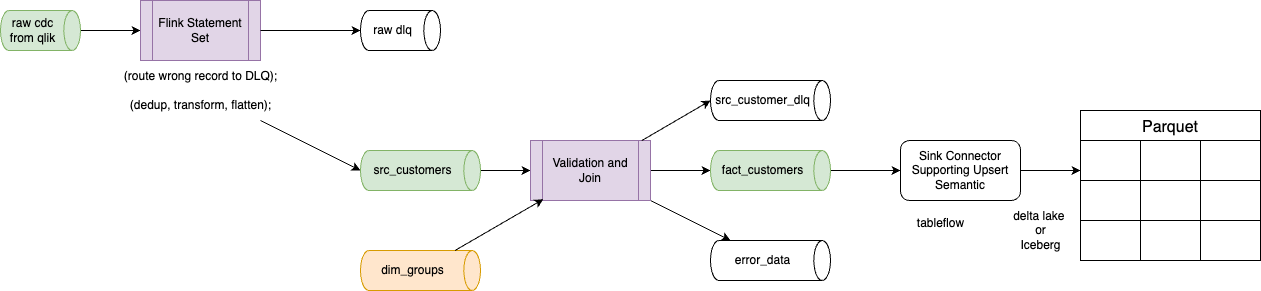

The diagram above was exported from draw.io. Its source (the exported page's mxGraphModel, read from the mxfile embedded in the PNG):
<mxGraphModel dx="837" dy="825" grid="1" gridSize="10" guides="1" tooltips="1" connect="1" arrows="1" fold="1" page="1" pageScale="1" pageWidth="850" pageHeight="1100" math="0" shadow="0">
  <root>
    <mxCell id="0" />
    <mxCell id="1" parent="0" />
    <mxCell id="5" style="edgeStyle=none;html=1;" parent="1" source="2" target="3" edge="1">
      <mxGeometry relative="1" as="geometry" />
    </mxCell>
    <mxCell id="2" value="raw cdc from qlik" style="shape=cylinder3;whiteSpace=wrap;html=1;boundedLbl=1;backgroundOutline=1;size=8.33203125;direction=south;fillColor=#d5e8d4;strokeColor=#82b366;" parent="1" vertex="1">
      <mxGeometry x="40" y="150" width="80" height="40" as="geometry" />
    </mxCell>
    <mxCell id="3" value="Flink Statement Set" style="shape=process;whiteSpace=wrap;html=1;backgroundOutline=1;fillColor=#e1d5e7;strokeColor=#9673a6;" parent="1" vertex="1">
      <mxGeometry x="180" y="140" width="120" height="60" as="geometry" />
    </mxCell>
    <mxCell id="4" value="(route wrong record to DLQ);&lt;br&gt;&lt;br&gt;(dedup, transform, flatten);" style="text;html=1;align=center;verticalAlign=middle;resizable=0;points=[];autosize=1;strokeColor=none;fillColor=none;" parent="1" vertex="1">
      <mxGeometry x="150" y="200" width="180" height="60" as="geometry" />
    </mxCell>
    <mxCell id="6" value="raw dlq" style="shape=cylinder3;whiteSpace=wrap;html=1;boundedLbl=1;backgroundOutline=1;size=8.33203125;direction=south;" parent="1" vertex="1">
      <mxGeometry x="400" y="150" width="80" height="40" as="geometry" />
    </mxCell>
    <mxCell id="7" style="edgeStyle=none;html=1;entryX=0.5;entryY=1;entryDx=0;entryDy=0;entryPerimeter=0;" parent="1" source="3" target="6" edge="1">
      <mxGeometry relative="1" as="geometry" />
    </mxCell>
    <mxCell id="11" style="edgeStyle=none;html=1;entryX=0;entryY=0.5;entryDx=0;entryDy=0;" parent="1" source="8" target="10" edge="1">
      <mxGeometry relative="1" as="geometry" />
    </mxCell>
    <mxCell id="8" value="src_customers" style="shape=cylinder3;whiteSpace=wrap;html=1;boundedLbl=1;backgroundOutline=1;size=8.33203125;direction=south;fillColor=#d5e8d4;strokeColor=#82b366;" parent="1" vertex="1">
      <mxGeometry x="400" y="290" width="120" height="40" as="geometry" />
    </mxCell>
    <mxCell id="9" style="edgeStyle=none;html=1;entryX=0.5;entryY=1;entryDx=0;entryDy=0;entryPerimeter=0;" parent="1" source="4" target="8" edge="1">
      <mxGeometry relative="1" as="geometry" />
    </mxCell>
    <mxCell id="13" style="edgeStyle=none;html=1;" parent="1" source="10" target="12" edge="1">
      <mxGeometry relative="1" as="geometry" />
    </mxCell>
    <mxCell id="36" style="edgeStyle=none;html=1;" parent="1" source="10" target="35" edge="1">
      <mxGeometry relative="1" as="geometry" />
    </mxCell>
    <mxCell id="10" value="Validation and Join" style="shape=process;whiteSpace=wrap;html=1;backgroundOutline=1;fillColor=#e1d5e7;strokeColor=#9673a6;" parent="1" vertex="1">
      <mxGeometry x="570" y="280" width="120" height="60" as="geometry" />
    </mxCell>
    <mxCell id="19" style="edgeStyle=none;html=1;" parent="1" source="12" target="18" edge="1">
      <mxGeometry relative="1" as="geometry" />
    </mxCell>
    <mxCell id="12" value="fact_customers" style="shape=cylinder3;whiteSpace=wrap;html=1;boundedLbl=1;backgroundOutline=1;size=8.33203125;direction=south;fillColor=#d5e8d4;strokeColor=#82b366;" parent="1" vertex="1">
      <mxGeometry x="750" y="290" width="120" height="40" as="geometry" />
    </mxCell>
    <mxCell id="14" value="src_customer_dlq" style="shape=cylinder3;whiteSpace=wrap;html=1;boundedLbl=1;backgroundOutline=1;size=8.33203125;direction=south;" parent="1" vertex="1">
      <mxGeometry x="750" y="220" width="120" height="40" as="geometry" />
    </mxCell>
    <mxCell id="15" style="edgeStyle=none;html=1;entryX=0.5;entryY=1;entryDx=0;entryDy=0;entryPerimeter=0;" parent="1" source="10" target="14" edge="1">
      <mxGeometry relative="1" as="geometry" />
    </mxCell>
    <mxCell id="16" value="dim_groups" style="shape=cylinder3;whiteSpace=wrap;html=1;boundedLbl=1;backgroundOutline=1;size=8.33203125;direction=south;fillColor=#ffe6cc;strokeColor=#d79b00;" parent="1" vertex="1">
      <mxGeometry x="400" y="390" width="120" height="40" as="geometry" />
    </mxCell>
    <mxCell id="17" style="edgeStyle=none;html=1;entryX=0.107;entryY=0.979;entryDx=0;entryDy=0;entryPerimeter=0;" parent="1" source="16" target="10" edge="1">
      <mxGeometry relative="1" as="geometry" />
    </mxCell>
    <mxCell id="18" value="Sink Connector Supporting Upsert Semantic" style="rounded=1;whiteSpace=wrap;html=1;" parent="1" vertex="1">
      <mxGeometry x="940" y="280" width="120" height="60" as="geometry" />
    </mxCell>
    <mxCell id="20" value="Parquet" style="shape=table;startSize=30;container=1;collapsible=0;childLayout=tableLayout;strokeColor=default;fontSize=16;" parent="1" vertex="1">
      <mxGeometry x="1120" y="250" width="180" height="150" as="geometry" />
    </mxCell>
    <mxCell id="21" value="" style="shape=tableRow;horizontal=0;startSize=0;swimlaneHead=0;swimlaneBody=0;strokeColor=inherit;top=0;left=0;bottom=0;right=0;collapsible=0;dropTarget=0;fillColor=none;points=[[0,0.5],[1,0.5]];portConstraint=eastwest;fontSize=16;" parent="20" vertex="1">
      <mxGeometry y="30" width="180" height="40" as="geometry" />
    </mxCell>
    <mxCell id="22" value="" style="shape=partialRectangle;html=1;whiteSpace=wrap;connectable=0;strokeColor=inherit;overflow=hidden;fillColor=none;top=0;left=0;bottom=0;right=0;pointerEvents=1;fontSize=16;" parent="21" vertex="1">
      <mxGeometry width="60" height="40" as="geometry">
        <mxRectangle width="60" height="40" as="alternateBounds" />
      </mxGeometry>
    </mxCell>
    <mxCell id="23" value="" style="shape=partialRectangle;html=1;whiteSpace=wrap;connectable=0;strokeColor=inherit;overflow=hidden;fillColor=none;top=0;left=0;bottom=0;right=0;pointerEvents=1;fontSize=16;" parent="21" vertex="1">
      <mxGeometry x="60" width="60" height="40" as="geometry">
        <mxRectangle width="60" height="40" as="alternateBounds" />
      </mxGeometry>
    </mxCell>
    <mxCell id="24" value="" style="shape=partialRectangle;html=1;whiteSpace=wrap;connectable=0;strokeColor=inherit;overflow=hidden;fillColor=none;top=0;left=0;bottom=0;right=0;pointerEvents=1;fontSize=16;" parent="21" vertex="1">
      <mxGeometry x="120" width="60" height="40" as="geometry">
        <mxRectangle width="60" height="40" as="alternateBounds" />
      </mxGeometry>
    </mxCell>
    <mxCell id="25" value="" style="shape=tableRow;horizontal=0;startSize=0;swimlaneHead=0;swimlaneBody=0;strokeColor=inherit;top=0;left=0;bottom=0;right=0;collapsible=0;dropTarget=0;fillColor=none;points=[[0,0.5],[1,0.5]];portConstraint=eastwest;fontSize=16;" parent="20" vertex="1">
      <mxGeometry y="70" width="180" height="40" as="geometry" />
    </mxCell>
    <mxCell id="26" value="" style="shape=partialRectangle;html=1;whiteSpace=wrap;connectable=0;strokeColor=inherit;overflow=hidden;fillColor=none;top=0;left=0;bottom=0;right=0;pointerEvents=1;fontSize=16;" parent="25" vertex="1">
      <mxGeometry width="60" height="40" as="geometry">
        <mxRectangle width="60" height="40" as="alternateBounds" />
      </mxGeometry>
    </mxCell>
    <mxCell id="27" value="" style="shape=partialRectangle;html=1;whiteSpace=wrap;connectable=0;strokeColor=inherit;overflow=hidden;fillColor=none;top=0;left=0;bottom=0;right=0;pointerEvents=1;fontSize=16;" parent="25" vertex="1">
      <mxGeometry x="60" width="60" height="40" as="geometry">
        <mxRectangle width="60" height="40" as="alternateBounds" />
      </mxGeometry>
    </mxCell>
    <mxCell id="28" value="" style="shape=partialRectangle;html=1;whiteSpace=wrap;connectable=0;strokeColor=inherit;overflow=hidden;fillColor=none;top=0;left=0;bottom=0;right=0;pointerEvents=1;fontSize=16;" parent="25" vertex="1">
      <mxGeometry x="120" width="60" height="40" as="geometry">
        <mxRectangle width="60" height="40" as="alternateBounds" />
      </mxGeometry>
    </mxCell>
    <mxCell id="29" value="" style="shape=tableRow;horizontal=0;startSize=0;swimlaneHead=0;swimlaneBody=0;strokeColor=inherit;top=0;left=0;bottom=0;right=0;collapsible=0;dropTarget=0;fillColor=none;points=[[0,0.5],[1,0.5]];portConstraint=eastwest;fontSize=16;" parent="20" vertex="1">
      <mxGeometry y="110" width="180" height="40" as="geometry" />
    </mxCell>
    <mxCell id="30" value="" style="shape=partialRectangle;html=1;whiteSpace=wrap;connectable=0;strokeColor=inherit;overflow=hidden;fillColor=none;top=0;left=0;bottom=0;right=0;pointerEvents=1;fontSize=16;" parent="29" vertex="1">
      <mxGeometry width="60" height="40" as="geometry">
        <mxRectangle width="60" height="40" as="alternateBounds" />
      </mxGeometry>
    </mxCell>
    <mxCell id="31" value="" style="shape=partialRectangle;html=1;whiteSpace=wrap;connectable=0;strokeColor=inherit;overflow=hidden;fillColor=none;top=0;left=0;bottom=0;right=0;pointerEvents=1;fontSize=16;" parent="29" vertex="1">
      <mxGeometry x="60" width="60" height="40" as="geometry">
        <mxRectangle width="60" height="40" as="alternateBounds" />
      </mxGeometry>
    </mxCell>
    <mxCell id="32" value="" style="shape=partialRectangle;html=1;whiteSpace=wrap;connectable=0;strokeColor=inherit;overflow=hidden;fillColor=none;top=0;left=0;bottom=0;right=0;pointerEvents=1;fontSize=16;" parent="29" vertex="1">
      <mxGeometry x="120" width="60" height="40" as="geometry">
        <mxRectangle width="60" height="40" as="alternateBounds" />
      </mxGeometry>
    </mxCell>
    <mxCell id="33" style="edgeStyle=none;html=1;entryX=0;entryY=0.75;entryDx=0;entryDy=0;entryPerimeter=0;" parent="1" source="18" target="21" edge="1">
      <mxGeometry relative="1" as="geometry" />
    </mxCell>
    <mxCell id="34" value="delta lake&amp;nbsp;&lt;br&gt;or&lt;br&gt;Iceberg" style="text;html=1;align=center;verticalAlign=middle;resizable=0;points=[];autosize=1;strokeColor=none;fillColor=none;" parent="1" vertex="1">
      <mxGeometry x="1040" y="340" width="80" height="60" as="geometry" />
    </mxCell>
    <mxCell id="35" value="error_data" style="shape=cylinder3;whiteSpace=wrap;html=1;boundedLbl=1;backgroundOutline=1;size=8.33203125;direction=south;" parent="1" vertex="1">
      <mxGeometry x="750" y="380" width="120" height="40" as="geometry" />
    </mxCell>
    <mxCell id="38" value="tableflow" style="text;html=1;align=center;verticalAlign=middle;resizable=0;points=[];autosize=1;strokeColor=none;fillColor=none;" parent="1" vertex="1">
      <mxGeometry x="945" y="348" width="70" height="30" as="geometry" />
    </mxCell>
  </root>
</mxGraphModel>